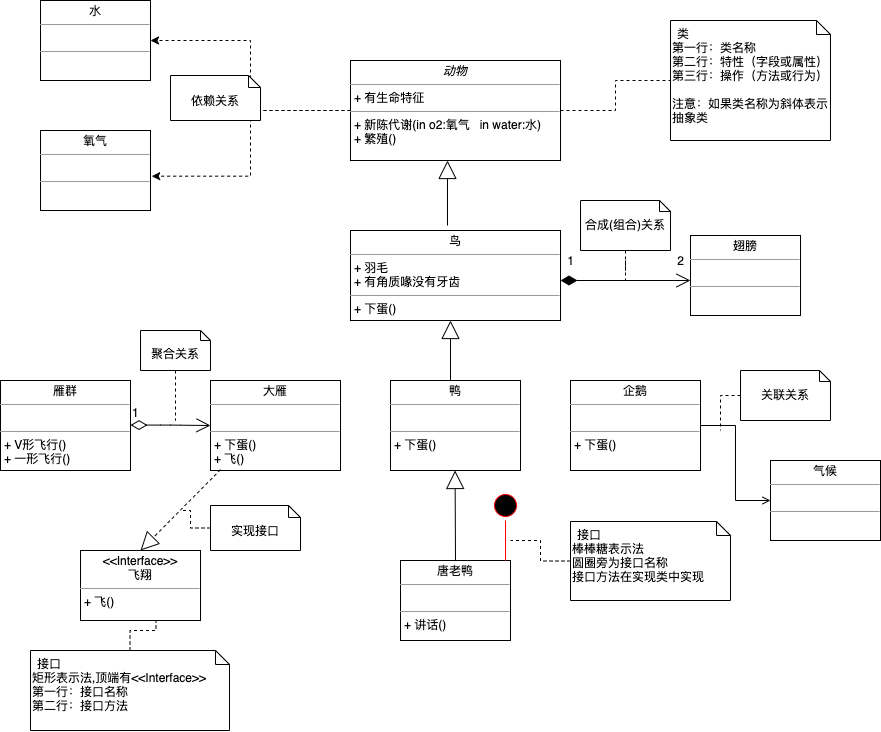

The diagram above was exported from draw.io. Its source (the exported page's mxGraphModel, read from the mxfile embedded in the PNG):
<mxGraphModel dx="748" dy="567" grid="1" gridSize="10" guides="1" tooltips="1" connect="1" arrows="1" fold="1" page="1" pageScale="1" pageWidth="3300" pageHeight="4681" math="0" shadow="0">
  <root>
    <mxCell id="rgZPBe01Gxdv-Wf2Nb0n-0" />
    <mxCell id="rgZPBe01Gxdv-Wf2Nb0n-1" parent="rgZPBe01Gxdv-Wf2Nb0n-0" />
    <mxCell id="rgZPBe01Gxdv-Wf2Nb0n-27" style="edgeStyle=orthogonalEdgeStyle;rounded=0;orthogonalLoop=1;jettySize=auto;html=1;entryX=0;entryY=0.5;entryDx=0;entryDy=0;entryPerimeter=0;dashed=1;endArrow=none;endFill=0;strokeWidth=1;" edge="1" parent="rgZPBe01Gxdv-Wf2Nb0n-1" source="rgZPBe01Gxdv-Wf2Nb0n-17" target="rgZPBe01Gxdv-Wf2Nb0n-21">
      <mxGeometry relative="1" as="geometry" />
    </mxCell>
    <mxCell id="rgZPBe01Gxdv-Wf2Nb0n-39" style="edgeStyle=orthogonalEdgeStyle;rounded=0;orthogonalLoop=1;jettySize=auto;html=1;entryX=1;entryY=0.5;entryDx=0;entryDy=0;dashed=1;endArrow=classic;endFill=1;strokeWidth=1;" edge="1" parent="rgZPBe01Gxdv-Wf2Nb0n-1" source="rgZPBe01Gxdv-Wf2Nb0n-17" target="rgZPBe01Gxdv-Wf2Nb0n-37">
      <mxGeometry relative="1" as="geometry" />
    </mxCell>
    <mxCell id="rgZPBe01Gxdv-Wf2Nb0n-40" style="edgeStyle=orthogonalEdgeStyle;rounded=0;orthogonalLoop=1;jettySize=auto;html=1;entryX=1.011;entryY=0.571;entryDx=0;entryDy=0;entryPerimeter=0;dashed=1;endArrow=classic;endFill=1;strokeWidth=1;" edge="1" parent="rgZPBe01Gxdv-Wf2Nb0n-1" source="rgZPBe01Gxdv-Wf2Nb0n-17" target="rgZPBe01Gxdv-Wf2Nb0n-38">
      <mxGeometry relative="1" as="geometry" />
    </mxCell>
    <mxCell id="rgZPBe01Gxdv-Wf2Nb0n-17" value="&lt;p style=&quot;margin: 0px ; margin-top: 4px ; text-align: center&quot;&gt;&lt;i&gt;动物&lt;/i&gt;&lt;/p&gt;&lt;hr size=&quot;1&quot;&gt;&lt;p style=&quot;margin: 0px ; margin-left: 4px&quot;&gt;+ 有生命特征&lt;br&gt;&lt;/p&gt;&lt;hr size=&quot;1&quot;&gt;&lt;p style=&quot;margin: 0px ; margin-left: 4px&quot;&gt;+ 新陈代谢(in o2:氧气&amp;nbsp; &amp;nbsp;in water:水)&lt;br&gt;+ 繁殖()&lt;/p&gt;" style="verticalAlign=top;align=left;overflow=fill;fontSize=12;fontFamily=Helvetica;html=1;" vertex="1" parent="rgZPBe01Gxdv-Wf2Nb0n-1">
      <mxGeometry x="560" y="160" width="210" height="100" as="geometry" />
    </mxCell>
    <mxCell id="rgZPBe01Gxdv-Wf2Nb0n-21" value="第一行：类名称&lt;br&gt;第二行：特性（字段或属性）&lt;br&gt;第三行：操作（方法或行为）&lt;br&gt;&lt;br&gt;注意：如果类名称为斜体表示抽象类" style="shape=note2;boundedLbl=1;whiteSpace=wrap;html=1;size=14;verticalAlign=top;align=left;" vertex="1" parent="rgZPBe01Gxdv-Wf2Nb0n-1">
      <mxGeometry x="880" y="120" width="160" height="120" as="geometry" />
    </mxCell>
    <mxCell id="rgZPBe01Gxdv-Wf2Nb0n-22" value="类" style="resizeWidth=1;part=1;strokeColor=none;fillColor=none;align=left;spacingLeft=5;" vertex="1" parent="rgZPBe01Gxdv-Wf2Nb0n-21">
      <mxGeometry width="160" height="25" relative="1" as="geometry" />
    </mxCell>
    <mxCell id="rgZPBe01Gxdv-Wf2Nb0n-28" value="&lt;p style=&quot;margin: 0px ; margin-top: 4px ; text-align: center&quot;&gt;鸟&lt;/p&gt;&lt;hr size=&quot;1&quot;&gt;&lt;p style=&quot;margin: 0px ; margin-left: 4px&quot;&gt;+ 羽毛&lt;br&gt;&lt;/p&gt;&lt;p style=&quot;margin: 0px ; margin-left: 4px&quot;&gt;+ 有角质喙没有牙齿&lt;/p&gt;&lt;hr size=&quot;1&quot;&gt;&lt;p style=&quot;margin: 0px ; margin-left: 4px&quot;&gt;+ 下蛋()&lt;br&gt;&lt;/p&gt;" style="verticalAlign=top;align=left;overflow=fill;fontSize=12;fontFamily=Helvetica;html=1;" vertex="1" parent="rgZPBe01Gxdv-Wf2Nb0n-1">
      <mxGeometry x="560" y="330" width="210" height="90" as="geometry" />
    </mxCell>
    <mxCell id="rgZPBe01Gxdv-Wf2Nb0n-37" value="&lt;p style=&quot;margin: 0px ; margin-top: 4px ; text-align: center&quot;&gt;水&lt;/p&gt;&lt;hr size=&quot;1&quot;&gt;&lt;p style=&quot;margin: 0px ; margin-left: 4px&quot;&gt;&lt;br&gt;&lt;/p&gt;&lt;hr size=&quot;1&quot;&gt;&lt;p style=&quot;margin: 0px ; margin-left: 4px&quot;&gt;&lt;br&gt;&lt;/p&gt;" style="verticalAlign=top;align=left;overflow=fill;fontSize=12;fontFamily=Helvetica;html=1;" vertex="1" parent="rgZPBe01Gxdv-Wf2Nb0n-1">
      <mxGeometry x="250" y="100" width="110" height="80" as="geometry" />
    </mxCell>
    <mxCell id="rgZPBe01Gxdv-Wf2Nb0n-38" value="&lt;p style=&quot;margin: 0px ; margin-top: 4px ; text-align: center&quot;&gt;氧气&lt;/p&gt;&lt;hr size=&quot;1&quot;&gt;&lt;p style=&quot;margin: 0px ; margin-left: 4px&quot;&gt;&lt;br&gt;&lt;/p&gt;&lt;hr size=&quot;1&quot;&gt;&lt;p style=&quot;margin: 0px ; margin-left: 4px&quot;&gt;&lt;br&gt;&lt;/p&gt;" style="verticalAlign=top;align=left;overflow=fill;fontSize=12;fontFamily=Helvetica;html=1;" vertex="1" parent="rgZPBe01Gxdv-Wf2Nb0n-1">
      <mxGeometry x="250" y="230" width="110" height="80" as="geometry" />
    </mxCell>
    <mxCell id="rgZPBe01Gxdv-Wf2Nb0n-43" value="依赖关系" style="shape=note2;boundedLbl=1;whiteSpace=wrap;html=1;size=12;verticalAlign=top;align=center;fontSize=12;" vertex="1" parent="rgZPBe01Gxdv-Wf2Nb0n-1">
      <mxGeometry x="380" y="175" width="90" height="45" as="geometry" />
    </mxCell>
    <mxCell id="rgZPBe01Gxdv-Wf2Nb0n-44" value="&lt;p style=&quot;margin: 0px ; margin-top: 4px ; text-align: center&quot;&gt;翅膀&lt;/p&gt;&lt;hr size=&quot;1&quot;&gt;&lt;p style=&quot;margin: 0px ; margin-left: 4px&quot;&gt;&lt;br&gt;&lt;/p&gt;&lt;hr size=&quot;1&quot;&gt;&lt;p style=&quot;margin: 0px ; margin-left: 4px&quot;&gt;&lt;br&gt;&lt;/p&gt;" style="verticalAlign=top;align=left;overflow=fill;fontSize=12;fontFamily=Helvetica;html=1;" vertex="1" parent="rgZPBe01Gxdv-Wf2Nb0n-1">
      <mxGeometry x="900" y="335" width="110" height="80" as="geometry" />
    </mxCell>
    <mxCell id="rgZPBe01Gxdv-Wf2Nb0n-120" style="edgeStyle=orthogonalEdgeStyle;rounded=0;orthogonalLoop=1;jettySize=auto;html=1;dashed=1;fontSize=12;startArrow=none;startFill=0;endArrow=none;endFill=0;strokeWidth=1;" edge="1" parent="rgZPBe01Gxdv-Wf2Nb0n-1" source="rgZPBe01Gxdv-Wf2Nb0n-45">
      <mxGeometry relative="1" as="geometry">
        <mxPoint x="835" y="379.9999999999999" as="targetPoint" />
      </mxGeometry>
    </mxCell>
    <mxCell id="rgZPBe01Gxdv-Wf2Nb0n-45" value="合成(组合)关系" style="shape=note2;boundedLbl=1;whiteSpace=wrap;html=1;size=11;verticalAlign=top;align=center;fontSize=12;" vertex="1" parent="rgZPBe01Gxdv-Wf2Nb0n-1">
      <mxGeometry x="790" y="300" width="90" height="50" as="geometry" />
    </mxCell>
    <mxCell id="rgZPBe01Gxdv-Wf2Nb0n-50" value="" style="endArrow=open;html=1;endSize=12;startArrow=diamondThin;startSize=14;startFill=1;edgeStyle=orthogonalEdgeStyle;align=left;verticalAlign=bottom;fontSize=12;strokeWidth=1;" edge="1" parent="rgZPBe01Gxdv-Wf2Nb0n-1">
      <mxGeometry x="-1" y="3" relative="1" as="geometry">
        <mxPoint x="770" y="380" as="sourcePoint" />
        <mxPoint x="900" y="380" as="targetPoint" />
      </mxGeometry>
    </mxCell>
    <mxCell id="rgZPBe01Gxdv-Wf2Nb0n-51" value="1" style="text;html=1;align=center;verticalAlign=middle;resizable=0;points=[];autosize=1;strokeColor=none;fontSize=12;" vertex="1" parent="rgZPBe01Gxdv-Wf2Nb0n-1">
      <mxGeometry x="770" y="350" width="20" height="20" as="geometry" />
    </mxCell>
    <mxCell id="rgZPBe01Gxdv-Wf2Nb0n-52" value="2" style="text;html=1;align=center;verticalAlign=middle;resizable=0;points=[];autosize=1;strokeColor=none;fontSize=12;" vertex="1" parent="rgZPBe01Gxdv-Wf2Nb0n-1">
      <mxGeometry x="880" y="350" width="20" height="20" as="geometry" />
    </mxCell>
    <mxCell id="rgZPBe01Gxdv-Wf2Nb0n-60" value="" style="endArrow=block;endSize=16;endFill=0;html=1;fontSize=12;strokeWidth=1;" edge="1" parent="rgZPBe01Gxdv-Wf2Nb0n-1">
      <mxGeometry x="1" y="322" width="160" relative="1" as="geometry">
        <mxPoint x="657" y="325" as="sourcePoint" />
        <mxPoint x="657" y="260" as="targetPoint" />
        <mxPoint x="190" y="62" as="offset" />
      </mxGeometry>
    </mxCell>
    <mxCell id="rgZPBe01Gxdv-Wf2Nb0n-64" value="" style="endArrow=block;endSize=16;endFill=0;html=1;fontSize=12;strokeWidth=1;" edge="1" parent="rgZPBe01Gxdv-Wf2Nb0n-1">
      <mxGeometry x="1" y="322" width="160" relative="1" as="geometry">
        <mxPoint x="660" y="484.9999999999999" as="sourcePoint" />
        <mxPoint x="660" y="420" as="targetPoint" />
        <mxPoint x="190" y="62" as="offset" />
      </mxGeometry>
    </mxCell>
    <mxCell id="rgZPBe01Gxdv-Wf2Nb0n-65" value="&lt;p style=&quot;margin: 0px ; margin-top: 4px ; text-align: center&quot;&gt;鸭&lt;/p&gt;&lt;hr size=&quot;1&quot;&gt;&lt;p style=&quot;margin: 0px ; margin-left: 4px&quot;&gt;&lt;br&gt;&lt;/p&gt;&lt;hr size=&quot;1&quot;&gt;&lt;p style=&quot;margin: 0px ; margin-left: 4px&quot;&gt;+ 下蛋()&lt;br&gt;&lt;/p&gt;" style="verticalAlign=top;align=left;overflow=fill;fontSize=12;fontFamily=Helvetica;html=1;" vertex="1" parent="rgZPBe01Gxdv-Wf2Nb0n-1">
      <mxGeometry x="600" y="480" width="130" height="90" as="geometry" />
    </mxCell>
    <mxCell id="rgZPBe01Gxdv-Wf2Nb0n-66" value="&lt;p style=&quot;margin: 0px ; margin-top: 4px ; text-align: center&quot;&gt;大雁&lt;/p&gt;&lt;hr size=&quot;1&quot;&gt;&lt;p style=&quot;margin: 0px ; margin-left: 4px&quot;&gt;&lt;br&gt;&lt;/p&gt;&lt;hr size=&quot;1&quot;&gt;&lt;p style=&quot;margin: 0px ; margin-left: 4px&quot;&gt;+ 下蛋()&lt;br&gt;&lt;/p&gt;&lt;p style=&quot;margin: 0px ; margin-left: 4px&quot;&gt;+ 飞()&lt;/p&gt;" style="verticalAlign=top;align=left;overflow=fill;fontSize=12;fontFamily=Helvetica;html=1;" vertex="1" parent="rgZPBe01Gxdv-Wf2Nb0n-1">
      <mxGeometry x="420" y="480" width="130" height="90" as="geometry" />
    </mxCell>
    <mxCell id="rgZPBe01Gxdv-Wf2Nb0n-91" style="edgeStyle=orthogonalEdgeStyle;rounded=0;orthogonalLoop=1;jettySize=auto;html=1;fontSize=12;startArrow=none;startFill=0;endArrow=open;endFill=0;strokeWidth=1;" edge="1" parent="rgZPBe01Gxdv-Wf2Nb0n-1" source="rgZPBe01Gxdv-Wf2Nb0n-67" target="rgZPBe01Gxdv-Wf2Nb0n-90">
      <mxGeometry relative="1" as="geometry" />
    </mxCell>
    <mxCell id="rgZPBe01Gxdv-Wf2Nb0n-67" value="&lt;p style=&quot;margin: 0px ; margin-top: 4px ; text-align: center&quot;&gt;企鹅&lt;/p&gt;&lt;hr size=&quot;1&quot;&gt;&lt;p style=&quot;margin: 0px ; margin-left: 4px&quot;&gt;&lt;br&gt;&lt;/p&gt;&lt;hr size=&quot;1&quot;&gt;&lt;p style=&quot;margin: 0px ; margin-left: 4px&quot;&gt;+ 下蛋()&lt;br&gt;&lt;/p&gt;" style="verticalAlign=top;align=left;overflow=fill;fontSize=12;fontFamily=Helvetica;html=1;" vertex="1" parent="rgZPBe01Gxdv-Wf2Nb0n-1">
      <mxGeometry x="780" y="480" width="130" height="90" as="geometry" />
    </mxCell>
    <mxCell id="rgZPBe01Gxdv-Wf2Nb0n-68" value="&lt;p style=&quot;margin: 0px ; margin-top: 4px ; text-align: center&quot;&gt;雁群&lt;/p&gt;&lt;hr size=&quot;1&quot;&gt;&lt;p style=&quot;margin: 0px ; margin-left: 4px&quot;&gt;&lt;br&gt;&lt;/p&gt;&lt;hr size=&quot;1&quot;&gt;&lt;p style=&quot;margin: 0px ; margin-left: 4px&quot;&gt;+ V形飞行()&lt;br&gt;&lt;/p&gt;&lt;p style=&quot;margin: 0px ; margin-left: 4px&quot;&gt;+ 一形飞行()&lt;/p&gt;" style="verticalAlign=top;align=left;overflow=fill;fontSize=12;fontFamily=Helvetica;html=1;" vertex="1" parent="rgZPBe01Gxdv-Wf2Nb0n-1">
      <mxGeometry x="210" y="480" width="130" height="90" as="geometry" />
    </mxCell>
    <mxCell id="rgZPBe01Gxdv-Wf2Nb0n-72" value="1" style="endArrow=open;html=1;endSize=12;startArrow=diamondThin;startSize=14;startFill=0;edgeStyle=orthogonalEdgeStyle;align=left;verticalAlign=bottom;fontSize=12;strokeWidth=1;" edge="1" parent="rgZPBe01Gxdv-Wf2Nb0n-1" target="rgZPBe01Gxdv-Wf2Nb0n-66">
      <mxGeometry x="-1" y="3" relative="1" as="geometry">
        <mxPoint x="340" y="524.58" as="sourcePoint" />
        <mxPoint x="420" y="525" as="targetPoint" />
      </mxGeometry>
    </mxCell>
    <mxCell id="rgZPBe01Gxdv-Wf2Nb0n-121" style="edgeStyle=orthogonalEdgeStyle;rounded=0;orthogonalLoop=1;jettySize=auto;html=1;dashed=1;fontSize=12;startArrow=none;startFill=0;endArrow=none;endFill=0;strokeWidth=1;" edge="1" parent="rgZPBe01Gxdv-Wf2Nb0n-1" source="rgZPBe01Gxdv-Wf2Nb0n-73">
      <mxGeometry relative="1" as="geometry">
        <mxPoint x="385" y="520" as="targetPoint" />
      </mxGeometry>
    </mxCell>
    <mxCell id="rgZPBe01Gxdv-Wf2Nb0n-73" value="聚合关系" style="shape=note2;boundedLbl=1;whiteSpace=wrap;html=1;size=10;verticalAlign=top;align=center;fontSize=12;" vertex="1" parent="rgZPBe01Gxdv-Wf2Nb0n-1">
      <mxGeometry x="350" y="430" width="70" height="40" as="geometry" />
    </mxCell>
    <mxCell id="rgZPBe01Gxdv-Wf2Nb0n-88" value="&lt;p style=&quot;margin: 0px ; margin-top: 4px ; text-align: center&quot;&gt;&amp;lt;&amp;lt;Interface&amp;gt;&amp;gt;&lt;br&gt;飞翔&lt;/p&gt;&lt;hr size=&quot;1&quot;&gt;&lt;p style=&quot;margin: 0px ; margin-left: 4px&quot;&gt;+ 飞()&lt;br&gt;&lt;/p&gt;" style="verticalAlign=top;align=left;overflow=fill;fontSize=12;fontFamily=Helvetica;html=1;" vertex="1" parent="rgZPBe01Gxdv-Wf2Nb0n-1">
      <mxGeometry x="290" y="650" width="120" height="70" as="geometry" />
    </mxCell>
    <mxCell id="rgZPBe01Gxdv-Wf2Nb0n-90" value="&lt;p style=&quot;margin: 0px ; margin-top: 4px ; text-align: center&quot;&gt;气候&lt;/p&gt;&lt;hr size=&quot;1&quot;&gt;&lt;p style=&quot;margin: 0px ; margin-left: 4px&quot;&gt;&lt;br&gt;&lt;/p&gt;&lt;hr size=&quot;1&quot;&gt;&lt;p style=&quot;margin: 0px ; margin-left: 4px&quot;&gt;&lt;br&gt;&lt;/p&gt;" style="verticalAlign=top;align=left;overflow=fill;fontSize=12;fontFamily=Helvetica;html=1;" vertex="1" parent="rgZPBe01Gxdv-Wf2Nb0n-1">
      <mxGeometry x="980" y="560" width="110" height="80" as="geometry" />
    </mxCell>
    <mxCell id="rgZPBe01Gxdv-Wf2Nb0n-126" style="edgeStyle=orthogonalEdgeStyle;rounded=0;orthogonalLoop=1;jettySize=auto;html=1;dashed=1;fontSize=12;startArrow=none;startFill=0;endArrow=none;endFill=0;strokeWidth=1;" edge="1" parent="rgZPBe01Gxdv-Wf2Nb0n-1" source="rgZPBe01Gxdv-Wf2Nb0n-96">
      <mxGeometry relative="1" as="geometry">
        <mxPoint x="930" y="530" as="targetPoint" />
      </mxGeometry>
    </mxCell>
    <mxCell id="rgZPBe01Gxdv-Wf2Nb0n-96" value="关联关系" style="shape=note2;boundedLbl=1;whiteSpace=wrap;html=1;size=11;verticalAlign=top;align=center;fontSize=12;" vertex="1" parent="rgZPBe01Gxdv-Wf2Nb0n-1">
      <mxGeometry x="950" y="470" width="90" height="50" as="geometry" />
    </mxCell>
    <mxCell id="rgZPBe01Gxdv-Wf2Nb0n-97" value="&lt;p style=&quot;margin: 0px ; margin-top: 4px ; text-align: center&quot;&gt;唐老鸭&lt;/p&gt;&lt;hr size=&quot;1&quot;&gt;&lt;p style=&quot;margin: 0px ; margin-left: 4px&quot;&gt;&lt;br&gt;&lt;/p&gt;&lt;hr size=&quot;1&quot;&gt;&lt;p style=&quot;margin: 0px ; margin-left: 4px&quot;&gt;+ 讲话()&lt;/p&gt;" style="verticalAlign=top;align=left;overflow=fill;fontSize=12;fontFamily=Helvetica;html=1;" vertex="1" parent="rgZPBe01Gxdv-Wf2Nb0n-1">
      <mxGeometry x="610" y="660" width="110" height="80" as="geometry" />
    </mxCell>
    <mxCell id="rgZPBe01Gxdv-Wf2Nb0n-98" value="" style="endArrow=block;endSize=16;endFill=0;html=1;fontSize=12;strokeWidth=1;exitX=0.5;exitY=0;exitDx=0;exitDy=0;" edge="1" parent="rgZPBe01Gxdv-Wf2Nb0n-1" source="rgZPBe01Gxdv-Wf2Nb0n-97">
      <mxGeometry x="1" y="322" width="160" relative="1" as="geometry">
        <mxPoint x="664.58" y="635" as="sourcePoint" />
        <mxPoint x="664.58" y="569.9999999999999" as="targetPoint" />
        <mxPoint x="190" y="62" as="offset" />
      </mxGeometry>
    </mxCell>
    <mxCell id="rgZPBe01Gxdv-Wf2Nb0n-101" value="矩形表示法,顶端有&lt;span style=&quot;text-align: center&quot;&gt;&amp;lt;&amp;lt;Interface&amp;gt;&amp;gt;&lt;/span&gt;&lt;br style=&quot;text-align: center&quot;&gt;第一行：接口名称&lt;br&gt;第二行：接口方法" style="shape=note2;boundedLbl=1;whiteSpace=wrap;html=1;size=14;verticalAlign=top;align=left;" vertex="1" parent="rgZPBe01Gxdv-Wf2Nb0n-1">
      <mxGeometry x="240" y="750" width="199" height="80" as="geometry" />
    </mxCell>
    <mxCell id="rgZPBe01Gxdv-Wf2Nb0n-102" value="接口" style="resizeWidth=1;part=1;strokeColor=none;fillColor=none;align=left;spacingLeft=5;" vertex="1" parent="rgZPBe01Gxdv-Wf2Nb0n-101">
      <mxGeometry width="199.00000000000003" height="25" relative="1" as="geometry" />
    </mxCell>
    <mxCell id="rgZPBe01Gxdv-Wf2Nb0n-103" style="edgeStyle=orthogonalEdgeStyle;rounded=0;orthogonalLoop=1;jettySize=auto;html=1;entryX=0.629;entryY=1;entryDx=0;entryDy=0;entryPerimeter=0;fontSize=12;startArrow=none;startFill=0;endArrow=none;endFill=0;strokeWidth=1;dashed=1;" edge="1" parent="rgZPBe01Gxdv-Wf2Nb0n-101" source="rgZPBe01Gxdv-Wf2Nb0n-102" target="rgZPBe01Gxdv-Wf2Nb0n-88">
      <mxGeometry relative="1" as="geometry" />
    </mxCell>
    <mxCell id="rgZPBe01Gxdv-Wf2Nb0n-119" style="edgeStyle=orthogonalEdgeStyle;rounded=0;orthogonalLoop=1;jettySize=auto;html=1;dashed=1;fontSize=12;startArrow=none;startFill=0;endArrow=none;endFill=0;strokeWidth=1;" edge="1" parent="rgZPBe01Gxdv-Wf2Nb0n-1" source="rgZPBe01Gxdv-Wf2Nb0n-104">
      <mxGeometry relative="1" as="geometry">
        <mxPoint x="390" y="610" as="targetPoint" />
      </mxGeometry>
    </mxCell>
    <mxCell id="rgZPBe01Gxdv-Wf2Nb0n-104" value="实现接口" style="shape=note2;boundedLbl=1;whiteSpace=wrap;html=1;size=12;verticalAlign=top;align=center;fontSize=12;" vertex="1" parent="rgZPBe01Gxdv-Wf2Nb0n-1">
      <mxGeometry x="420" y="605" width="90" height="45" as="geometry" />
    </mxCell>
    <mxCell id="rgZPBe01Gxdv-Wf2Nb0n-117" value="" style="endArrow=block;endSize=16;endFill=0;html=1;dashed=1;fontSize=12;strokeWidth=1;entryX=0.5;entryY=0;entryDx=0;entryDy=0;" edge="1" parent="rgZPBe01Gxdv-Wf2Nb0n-1" target="rgZPBe01Gxdv-Wf2Nb0n-88">
      <mxGeometry width="160" relative="1" as="geometry">
        <mxPoint x="430" y="569.1700000000001" as="sourcePoint" />
        <mxPoint x="590" y="569.1700000000001" as="targetPoint" />
      </mxGeometry>
    </mxCell>
    <mxCell id="rgZPBe01Gxdv-Wf2Nb0n-127" value="" style="ellipse;html=1;shape=startState;fillColor=#000000;strokeColor=#ff0000;fontSize=12;" vertex="1" parent="rgZPBe01Gxdv-Wf2Nb0n-1">
      <mxGeometry x="700" y="590" width="30" height="30" as="geometry" />
    </mxCell>
    <mxCell id="rgZPBe01Gxdv-Wf2Nb0n-128" value="" style="edgeStyle=orthogonalEdgeStyle;html=1;verticalAlign=bottom;endArrow=none;endSize=8;strokeColor=#ff0000;fontSize=12;endFill=0;" edge="1" source="rgZPBe01Gxdv-Wf2Nb0n-127" parent="rgZPBe01Gxdv-Wf2Nb0n-1">
      <mxGeometry relative="1" as="geometry">
        <mxPoint x="715" y="660" as="targetPoint" />
      </mxGeometry>
    </mxCell>
    <mxCell id="rgZPBe01Gxdv-Wf2Nb0n-140" style="edgeStyle=orthogonalEdgeStyle;rounded=0;orthogonalLoop=1;jettySize=auto;html=1;fontSize=12;startArrow=none;startFill=0;endArrow=none;endFill=0;strokeWidth=1;dashed=1;" edge="1" parent="rgZPBe01Gxdv-Wf2Nb0n-1" source="rgZPBe01Gxdv-Wf2Nb0n-131">
      <mxGeometry relative="1" as="geometry">
        <mxPoint x="720" y="640" as="targetPoint" />
      </mxGeometry>
    </mxCell>
    <mxCell id="rgZPBe01Gxdv-Wf2Nb0n-131" value="棒棒糖表示法&lt;br&gt;圆圈旁为接口名称&lt;br&gt;接口方法在实现类中实现" style="shape=note2;boundedLbl=1;whiteSpace=wrap;html=1;size=14;verticalAlign=top;align=left;" vertex="1" parent="rgZPBe01Gxdv-Wf2Nb0n-1">
      <mxGeometry x="780" y="621" width="160" height="79" as="geometry" />
    </mxCell>
    <mxCell id="rgZPBe01Gxdv-Wf2Nb0n-132" value="接口" style="resizeWidth=1;part=1;strokeColor=none;fillColor=none;align=left;spacingLeft=5;" vertex="1" parent="rgZPBe01Gxdv-Wf2Nb0n-131">
      <mxGeometry width="160" height="25" relative="1" as="geometry" />
    </mxCell>
  </root>
</mxGraphModel>